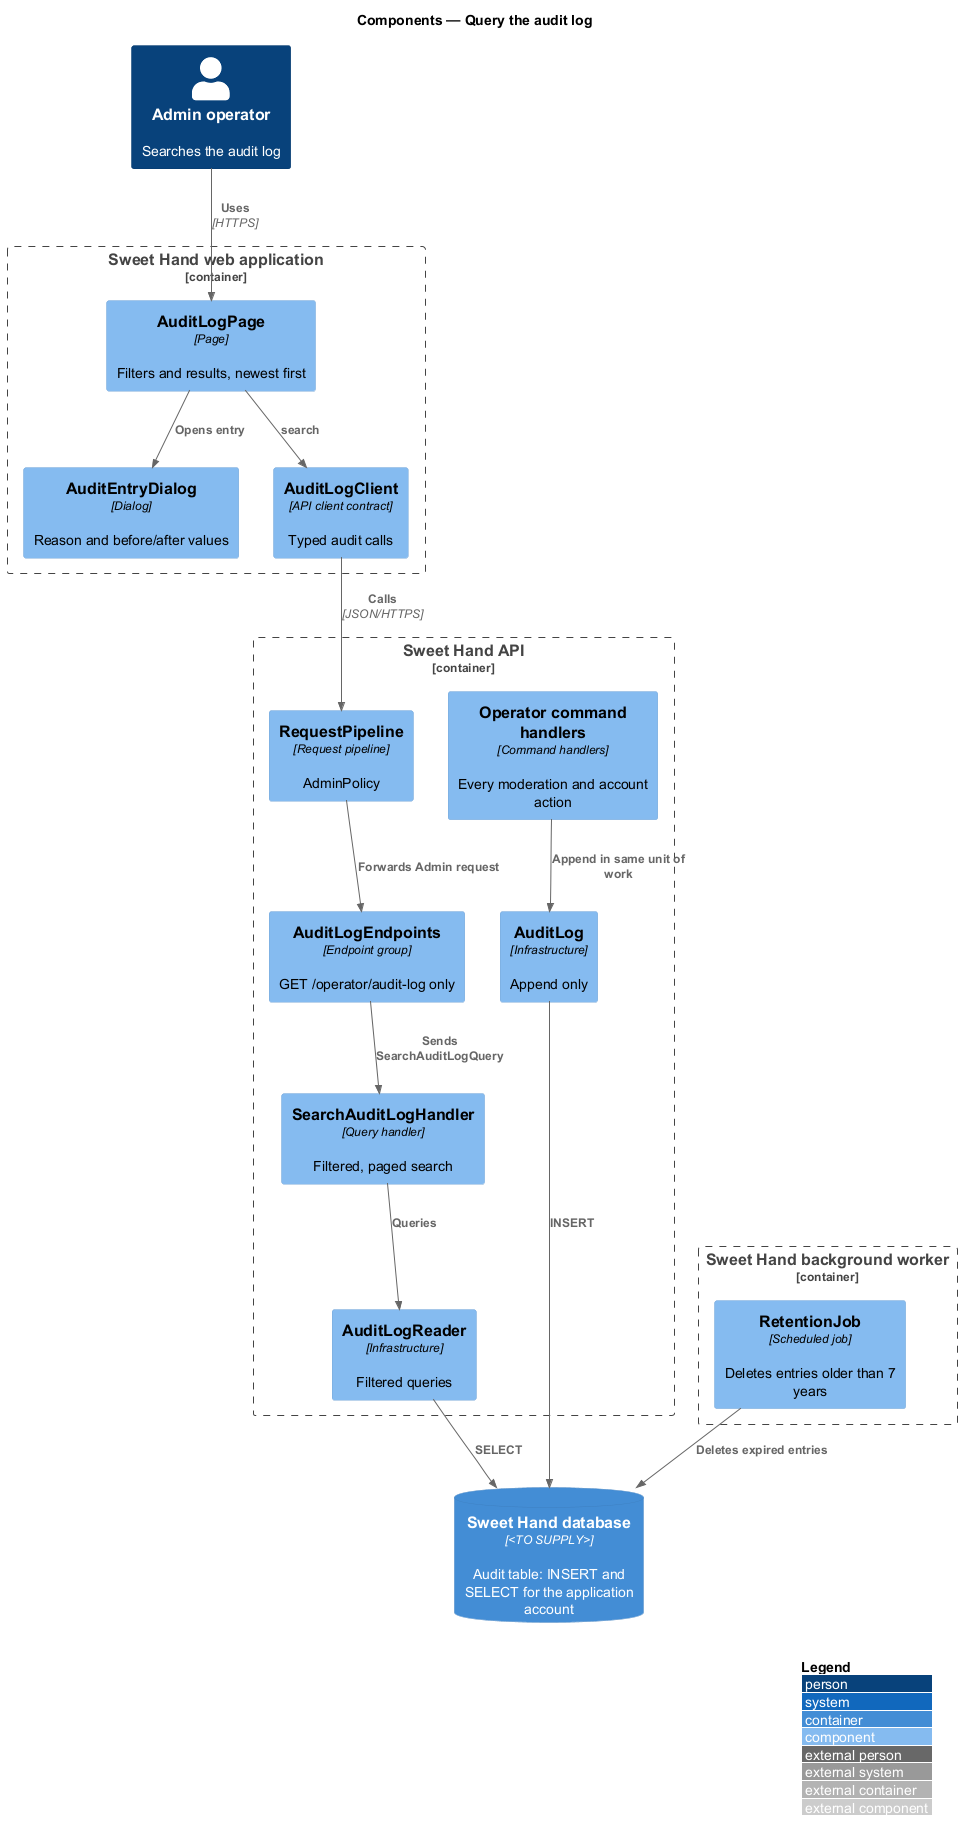

The diagram above was rendered by PlantUML. Its source (embedded in the PNG):
@startuml
!include <C4/C4_Component>
LAYOUT_WITH_LEGEND()
title Components — Query the audit log

Person(admin, "Admin operator", "Searches the audit log")
Container_Boundary(web, "Sweet Hand web application") {
  Component(page, "AuditLogPage", "Page", "Filters and results, newest first")
  Component(dialog, "AuditEntryDialog", "Dialog", "Reason and before/after values")
  Component(client, "AuditLogClient", "API client contract", "Typed audit calls")
}
Container_Boundary(api, "Sweet Hand API") {
  Component(pipeline, "RequestPipeline", "Request pipeline", "AdminPolicy")
  Component(endpoints, "AuditLogEndpoints", "Endpoint group", "GET /operator/audit-log only")
  Component(searchH, "SearchAuditLogHandler", "Query handler", "Filtered, paged search")
  Component(opHandlers, "Operator command handlers", "Command handlers", "Every moderation and account action")
  Component(writer, "AuditLog", "Infrastructure", "Append only")
  Component(reader, "AuditLogReader", "Infrastructure", "Filtered queries")
}
Container_Boundary(worker, "Sweet Hand background worker") {
  Component(retention, "RetentionJob", "Scheduled job", "Deletes entries older than 7 years")
}
ContainerDb(db, "Sweet Hand database", "<TO SUPPLY>", "Audit table: INSERT and SELECT for the application account")

Rel(admin, page, "Uses", "HTTPS")
Rel(page, dialog, "Opens entry")
Rel(page, client, "search")
Rel(client, pipeline, "Calls", "JSON/HTTPS")
Rel(pipeline, endpoints, "Forwards Admin request")
Rel(endpoints, searchH, "Sends SearchAuditLogQuery")
Rel(searchH, reader, "Queries")
Rel(opHandlers, writer, "Append in same unit of work")
Rel(writer, db, "INSERT")
Rel(reader, db, "SELECT")
Rel(retention, db, "Deletes expired entries")
@enduml